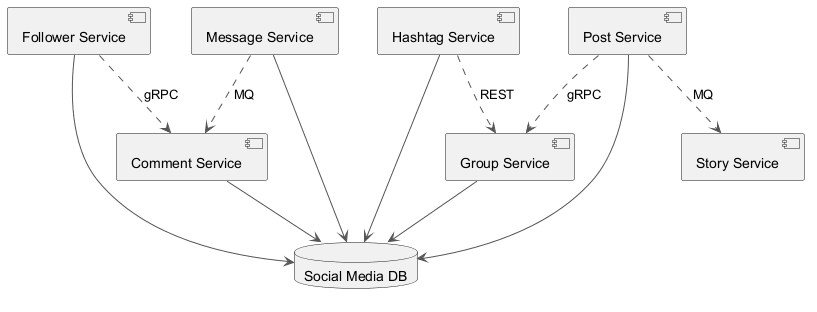

The diagram above was rendered by PlantUML. Its source (embedded in the PNG):
@startuml
skinparam backgroundColor #FFFFFF
skinparam classBackgroundColor #F3E5F5
skinparam classBorderColor #6A1B9A
skinparam ArrowColor #555555
component "Comment Service" as C_CommentService
component "Hashtag Service" as C_HashtagService
component "Follower Service" as C_FollowerService
component "Group Service" as C_GroupService
component "Post Service" as C_PostService
component "Message Service" as C_MessageService
component "Story Service" as C_StoryService
database "Social Media DB" as DB_social_media
C_CommentService --> DB_social_media
C_HashtagService --> DB_social_media
C_FollowerService --> DB_social_media
C_GroupService --> DB_social_media
C_PostService --> DB_social_media
C_MessageService --> DB_social_media
C_PostService ..> C_StoryService : MQ
C_MessageService ..> C_CommentService : MQ
C_FollowerService ..> C_CommentService : gRPC
C_PostService ..> C_GroupService : gRPC
C_HashtagService ..> C_GroupService : REST
@enduml